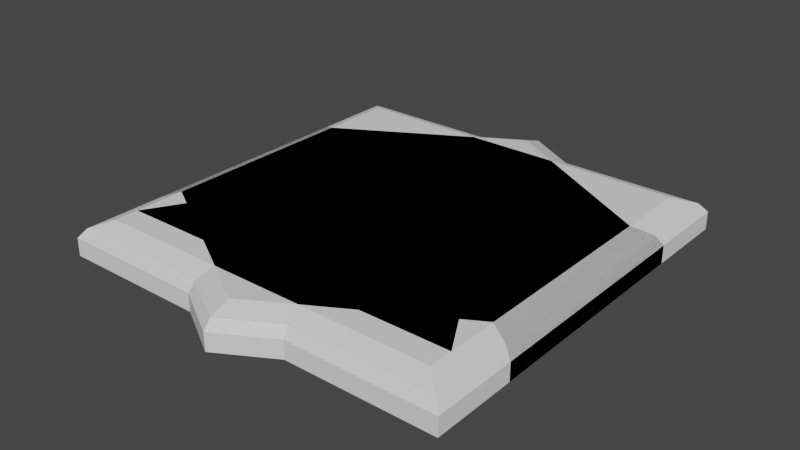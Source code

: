 # Source: panels_materials.blend  (saved by Blender 2.82.7; exported with 4.5.12 LTS)
import bpy
from mathutils import Matrix  # noqa: F401  (used for matrix-valued properties, if any)

bpy.ops.wm.read_factory_settings(use_empty=True)
scene = bpy.context.scene
scene.name = 'Scene'

# ---- materials (node trees are filled in below, after node groups)
mat_material_panels = bpy.data.materials.new('Material.Panels')
mat_material_panels.use_transparent_shadow = False

# ---- material node trees
mat_material_panels.use_nodes = True; mat_material_panels.node_tree.nodes.clear()
_N = mat_material_panels.node_tree.nodes; _L = mat_material_panels.node_tree.links
n0 = _N.new('ShaderNodeOutputMaterial'); n0.name = 'Material Output'; n0.location = (300, 300)
n1 = _N.new('ShaderNodeBsdfPrincipled'); n1.name = 'Principled BSDF'; n1.location = (10, 300)
n1.distribution = 'GGX'
n1.subsurface_method = 'BURLEY'
n1.inputs[3].default_value = 1.45
n1.inputs[27].default_value = (0.0, 0.0, 0.0, 1.0)
n1.inputs[28].default_value = 1.0
_L.new(n1.outputs[0], n0.inputs[0])
n0.is_active_output = True

# ---- world
world_world = bpy.data.worlds.new('World'); scene.world = world_world
world_world.use_nodes = True; world_world.node_tree.nodes.clear()
_N = world_world.node_tree.nodes; _L = world_world.node_tree.links
n0 = _N.new('ShaderNodeOutputWorld'); n0.name = 'World Output'; n0.location = (300, 300)
n1 = _N.new('ShaderNodeBackground'); n1.name = 'Background'; n1.location = (10, 300)
n1.inputs[0].default_value = (0.05088, 0.05088, 0.05088, 1.0)
_L.new(n1.outputs[0], n0.inputs[0])
n0.is_active_output = True
world_world.color = (0.05088, 0.05088, 0.05088)
world_world.use_sun_shadow = False
world_world.sun_shadow_jitter_overblur = 0.0

# ---- meshes
me_circle_005 = bpy.data.meshes.new('Circle.005')
me_circle_005.from_pydata([(0.0, 0.1, 0.0), (-0.0866, 0.05, 0.0), (-0.0866, -0.05, 0.0), (8.742e-09, -0.1, 0.0), (0.0866, -0.05, 0.0), (0.0866, 0.05, 0.0), (0.0, 0.1, 0.007707), (-0.0866, 0.05, 0.007707), (-0.0866, -0.05, 0.007707), (8.742e-09, -0.1, 0.007707), (0.0866, -0.05, 0.007707), (0.0866, 0.05, 0.007707), (1.1e-10, 0.09625, 0.01166), (-0.08353, 0.04802, 0.01166), (-0.08353, -0.04843, 0.01166), (8.542e-09, -0.09666, 0.01166), (0.08353, -0.04843, 0.01166), (0.08353, 0.04802, 0.01166), (3.098e-10, 0.08657, 0.01502), (-0.07561, 0.04292, 0.01502), (-0.07561, -0.04438, 0.01502), (7.942e-09, -0.08803, 0.01502), (0.07561, -0.04438, 0.01502), (0.07561, 0.04292, 0.01502)], [], [(5, 0, 6, 11), (3, 4, 10, 9), (1, 2, 8, 7), (4, 5, 11, 10), (2, 3, 9, 8), (0, 1, 7, 6), (7, 8, 14, 13), (10, 11, 17, 16), (8, 9, 15, 14), (6, 7, 13, 12), (11, 6, 12, 17), (9, 10, 16, 15), (12, 13, 19, 18), (17, 12, 18, 23), (15, 16, 22, 21), (13, 14, 20, 19), (16, 17, 23, 22), (14, 15, 21, 20), (19, 20, 21, 22, 23, 18), (1, 0, 5, 4, 3, 2)])
_uv = me_circle_005.uv_layers.new(name='UVMap')
_uv.uv.foreach_set('vector', [0.9561, 0.2776, 0.9561, 0.3702, 0.9416, 0.3702, 0.9416, 0.2776, 0.9561, 0.0, 0.9561, 0.09255, 0.9416, 0.09255, 0.9416, 0.0, 0.3481, 0.957, 0.3481, 0.8645, 0.3626, 0.8645, 0.3626, 0.957, 0.9561, 0.09255, 0.9561, 0.2776, 0.9416, 0.2776, 0.9416, 0.09255, 0.3481, 0.8645, 0.3481, 0.6794, 0.3626, 0.6794, 0.3626, 0.8645, 0.392, 0.6794, 0.392, 0.8645, 0.3775, 0.8645, 0.3775, 0.6794, 0.4892, 0.3702, 0.3261, 0.2776, 0.3316, 0.2742, 0.4889, 0.3635, 0.9416, 0.09255, 0.9416, 0.2776, 0.9341, 0.274, 0.9341, 0.09545, 0.3626, 0.8645, 0.3626, 0.6794, 0.37, 0.6825, 0.37, 0.861, 0.3775, 0.6794, 0.3775, 0.8645, 0.37, 0.8614, 0.37, 0.6829, 0.6522, 0.09254, 0.6522, 0.2776, 0.6462, 0.2742, 0.6462, 0.09567, 0.3261, 0.09255, 0.4892, 0.0, 0.4889, 0.00641, 0.3316, 0.09568, 0.6462, 0.2742, 0.4889, 0.3635, 0.4881, 0.3461, 0.6305, 0.2653, 0.6462, 0.09567, 0.6462, 0.2742, 0.6305, 0.2653, 0.6305, 0.1037, 0.3316, 0.09568, 0.4889, 0.00641, 0.4881, 0.02289, 0.3458, 0.1037, 0.4889, 0.3635, 0.3316, 0.2742, 0.3458, 0.2653, 0.4881, 0.3461, 0.4889, 0.00641, 0.6462, 0.09567, 0.6305, 0.1037, 0.4881, 0.02289, 0.3316, 0.2742, 0.3316, 0.09568, 0.3458, 0.1037, 0.3458, 0.2653, 0.4881, 0.3461, 0.3458, 0.2653, 0.3458, 0.1037, 0.4881, 0.02289, 0.6305, 0.1037, 0.6305, 0.2653, 0.1631, 0.0, 0.3261, 0.09255, 0.3261, 0.2776, 0.1631, 0.3702, 4.209e-08, 0.2776, 0.0, 0.09255])
me_circle_005.materials.append(mat_material_panels)
me_circle_005.use_remesh_fix_poles = True
me_circle_005.use_remesh_preserve_attributes = False
me_circle_005.use_mirror_vertex_groups = False
me_circle_005.update()
me_circle_001 = bpy.data.meshes.new('Circle.001')
me_circle_001.from_pydata([(-0.0866, 0.0866, 0.0), (-0.0866, -0.0866, 0.0), (0.0866, -0.0866, 0.0), (0.0866, 0.0866, 0.0), (-0.0866, 0.0866, 0.007707), (-0.0866, -0.0866, 0.007707), (0.0866, -0.0866, 0.007707), (0.0866, 0.0866, 0.007707), (-0.08353, 0.08333, 0.01166), (-0.08353, -0.08374, 0.01166), (0.08353, -0.08374, 0.01166), (0.08353, 0.08333, 0.01166), (-0.07561, 0.07487, 0.01502), (-0.07561, -0.07634, 0.01502), (0.07561, -0.07634, 0.01502), (0.07561, 0.07487, 0.01502)], [], [(1, 2, 6, 5), (2, 3, 7, 6), (0, 1, 5, 4), (3, 0, 4, 7), (6, 7, 11, 10), (4, 5, 9, 8), (7, 4, 8, 11), (5, 6, 10, 9), (8, 9, 13, 12), (11, 8, 12, 15), (9, 10, 14, 13), (10, 11, 15, 14), (13, 14, 15, 12), (1, 0, 3, 2)])
_uv = me_circle_001.uv_layers.new(name='UVMap')
_uv.uv.foreach_set('vector', [1.0, 0.0, 1.0, 0.3206, 0.9855, 0.3206, 0.9855, 0.0, 0.975, 0.6908, 0.975, 0.3702, 0.9895, 0.3702, 0.9895, 0.6908, 0.3481, 0.6794, 0.3481, 1.0, 0.3336, 1.0, 0.3336, 0.6794, 0.978, 0.0, 0.978, 0.3206, 0.9635, 0.3206, 0.9635, 0.0, 0.9895, 0.6908, 0.9895, 0.3702, 0.997, 0.3762, 0.997, 0.6855, 0.3336, 0.6794, 0.3336, 1.0, 0.3261, 0.9947, 0.3261, 0.6855, 0.9635, 0.0, 0.9635, 0.3206, 0.9561, 0.3149, 0.9561, 0.005683, 0.9855, 0.0, 0.9855, 0.3206, 0.978, 0.3149, 0.978, 0.005683, 0.3261, 0.3702, 0.6407, 0.3702, 0.6267, 0.3849, 0.342, 0.3849, 0.3261, 0.6794, 0.3261, 0.3702, 0.342, 0.3849, 0.342, 0.6647, 0.6407, 0.3702, 0.6407, 0.6794, 0.6267, 0.6647, 0.6267, 0.3849, 0.6407, 0.6794, 0.3261, 0.6794, 0.342, 0.6647, 0.6267, 0.6647, 0.6267, 0.3849, 0.6267, 0.6647, 0.342, 0.6647, 0.342, 0.3849, 0.3261, 0.3702, 0.3261, 0.6908, 0.0, 0.6908, 1.403e-08, 0.3702])
me_circle_001.use_remesh_fix_poles = True
me_circle_001.use_remesh_preserve_attributes = False
me_circle_001.use_mirror_vertex_groups = False
me_circle_001.update()
me_circle = bpy.data.meshes.new('Circle')
me_circle.from_pydata([(0.0, 0.075, 0.0), (-0.0866, -0.075, 0.0), (0.0866, -0.075, 0.0), (0.0, 0.075, 0.007707), (-0.0866, -0.075, 0.007707), (0.0866, -0.075, 0.007707), (1.1e-10, 0.07214, 0.01166), (-0.08353, -0.07255, 0.01166), (0.08353, -0.07255, 0.01166), (3.098e-10, 0.06474, 0.01502), (-0.07561, -0.06621, 0.01502), (0.07561, -0.06621, 0.01502)], [], [(2, 0, 3, 5), (1, 2, 5, 4), (0, 1, 4, 3), (5, 3, 6, 8), (4, 5, 8, 7), (3, 4, 7, 6), (8, 6, 9, 11), (7, 8, 11, 10), (6, 7, 10, 9), (10, 11, 9), (1, 0, 2)])
_uv = me_circle.uv_layers.new(name='UVMap')
_uv.uv.foreach_set('vector', [0.9526, 0.3702, 0.9526, 0.6908, 0.9383, 0.6908, 0.9383, 0.3702, 0.9526, 0.6908, 0.9526, 0.3702, 0.9666, 0.3702, 0.9666, 0.6908, 0.9341, 0.0, 0.9341, 0.3206, 0.9198, 0.3206, 0.9198, 0.0, 0.9383, 0.3702, 0.9383, 0.6908, 0.9305, 0.6862, 0.9305, 0.377, 0.9666, 0.6908, 0.9666, 0.3702, 0.975, 0.3759, 0.975, 0.6851, 0.9198, 0.0, 0.9198, 0.3206, 0.912, 0.3138, 0.912, 0.00459, 0.9305, 0.377, 0.9305, 0.6862, 0.9231, 0.6743, 0.9231, 0.3945, 0.9046, 0.0, 0.9046, 0.3092, 0.8915, 0.2946, 0.8915, 0.01467, 0.912, 0.00459, 0.912, 0.3138, 0.9046, 0.2963, 0.9046, 0.01644, 0.8915, 0.01467, 0.8915, 0.2946, 0.6522, 0.1546, 0.6407, 0.5305, 0.9231, 0.3702, 0.9231, 0.6908])
me_circle.use_remesh_fix_poles = True
me_circle.use_remesh_preserve_attributes = False
me_circle.use_mirror_vertex_groups = False
me_circle.update()

# ---- objects
ob_panel_hexagon = bpy.data.objects.new('Panel.Hexagon', me_circle_005)
ob_panel_square = bpy.data.objects.new('Panel.Square', me_circle_001)
ob_panel_triangle = bpy.data.objects.new('Panel.Triangle', me_circle)

# ---- transforms, parenting, visibility, modifiers, constraints
ob_panel_hexagon.location = (0.0, 0.0, 0.0)
ob_panel_hexagon.scale = (2.587, 2.587, 2.587)
ob_panel_hexagon.lineart.crease_threshold = 0.0
ob_panel_square.location = (0.0, 0.0, 0.0)
ob_panel_square.scale = (2.587, 2.587, 2.587)
ob_panel_square.lineart.crease_threshold = 0.0
ob_panel_triangle.location = (0.0, 0.0, 0.0)
ob_panel_triangle.scale = (2.587, 2.587, 2.587)
ob_panel_triangle.lineart.crease_threshold = 0.0

# ---- collection membership
scene.collection.objects.link(ob_panel_hexagon)
scene.collection.objects.link(ob_panel_square)
scene.collection.objects.link(ob_panel_triangle)

# ---- scene / render settings (as saved in the file)
scene.frame_start = 1; scene.frame_end = 250; scene.frame_set(1)
scene.render.engine = 'BLENDER_EEVEE_NEXT'
scene.cycles.use_denoising = False
scene.cycles.samples = 128
scene.cycles.sampling_pattern = 'TABULATED_SOBOL'
scene.cycles.use_adaptive_sampling = False
scene.cycles.use_light_tree = False
scene.view_settings.view_transform = 'Filmic'
bpy.context.view_layer.update()

# ---- added for rendering (the .blend has no active camera and no usable light): camera, sun
cam_auto = bpy.data.cameras.new('AutoCamera')
cam_auto.lens = 50.0
cam_auto.sensor_width = 36.0
cam_auto.clip_end = 1000.0
ob_auto_camera = bpy.data.objects.new('AutoCamera', cam_auto)
scene.collection.objects.link(ob_auto_camera)
ob_auto_camera.location = (0.634189, -0.761027, 0.526776)
ob_auto_camera.rotation_euler = (1.09748, -7.21219e-08, 0.694738)
scene.camera = ob_auto_camera
light_auto_sun = bpy.data.lights.new('AutoSun', 'SUN')
light_auto_sun.energy = 3.0
light_auto_sun.angle = 0.0523599
ob_auto_sun = bpy.data.objects.new('AutoSun', light_auto_sun)
scene.collection.objects.link(ob_auto_sun)
ob_auto_sun.rotation_euler = (0.872665, 0.174533, 0.523599)
bpy.context.view_layer.update()
